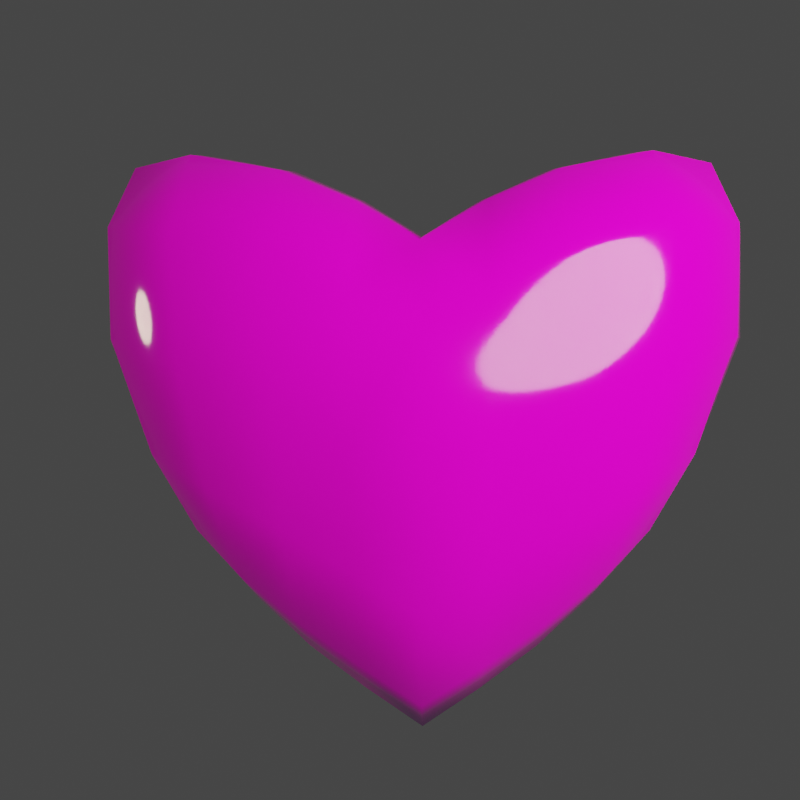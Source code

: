 # Source: blend.blend  (saved by Blender 2.83.19; exported with 4.5.12 LTS)
import bpy
from mathutils import Matrix  # noqa: F401  (used for matrix-valued properties, if any)

bpy.ops.wm.read_factory_settings(use_empty=True)
scene = bpy.context.scene
scene.name = 'Scene'

# ---- collections
col_collection = bpy.data.collections.new('Collection'); scene.collection.children.link(col_collection)

# ---- images (referenced by path relative to the original .blend; pixels are not part of the script)
import os
ASSET_DIR = os.environ.get("B2B_ASSET_DIR", "")  # directory of the original .blend (textures are referenced by path, not embedded)
HERE = os.path.dirname(os.path.abspath(__file__))  # packed textures are extracted next to this script under _unpacked/

def load_image(name, relpath, width, height, colorspace="sRGB"):
    """Load a texture the original file referenced (path relative to the .blend, or extracted next to this script)."""
    p = next((c for c in (os.path.join(HERE, relpath), os.path.join(ASSET_DIR, relpath)) if relpath and os.path.exists(c)), "")
    if p:
        img = bpy.data.images.load(p, check_existing=True)
        img.name = name
    else:  # same state as the original file: an image datablock whose file is absent (Cycles renders it pink)
        img = bpy.data.images.new(name, width, height)
        img.source = "FILE"
        img.filepath = "//" + (relpath or name)
    img.colorspace_settings.name = colorspace
    return img
img_colortexture_png = load_image('colorTexture.png', 'colorTexture.png', 1024, 1024, 'sRGB')

# ---- materials (node trees are filled in below, after node groups)
mat_x = bpy.data.materials.new('材质')

# ---- material node trees
mat_x.use_nodes = True; mat_x.node_tree.nodes.clear()
_N = mat_x.node_tree.nodes; _L = mat_x.node_tree.links
n0 = _N.new('ShaderNodeTexImage'); n0.name = '图像纹理'; n0.location = (-441, 203)
n0.image = img_colortexture_png
n1 = _N.new('ShaderNodeOutputMaterial'); n1.name = 'Material Output'; n1.location = (300, 300)
n2 = _N.new('ShaderNodeBsdfPrincipled'); n2.name = 'Principled BSDF'; n2.location = (10, 300)
n2.distribution = 'GGX'
n2.subsurface_method = 'BURLEY'
n2.inputs[2].default_value = 0.08182
n2.inputs[3].default_value = 1.45
n2.inputs[13].default_value = 0.6351
n2.inputs[27].default_value = (0.0, 0.0, 0.0, 1.0)
n2.inputs[28].default_value = 1.0
_L.new(n2.outputs[0], n1.inputs[0])
_L.new(n0.outputs[0], n2.inputs[0])
n1.is_active_output = True

# ---- world
world_world = bpy.data.worlds.new('World'); scene.world = world_world
world_world.use_nodes = True; world_world.node_tree.nodes.clear()
_N = world_world.node_tree.nodes; _L = world_world.node_tree.links
n0 = _N.new('ShaderNodeOutputWorld'); n0.name = 'World Output'; n0.location = (300, 300)
n1 = _N.new('ShaderNodeBackground'); n1.name = 'Background'; n1.location = (10, 300)
n1.inputs[0].default_value = (0.05088, 0.05088, 0.05088, 1.0)
_L.new(n1.outputs[0], n0.inputs[0])
n0.is_active_output = True
world_world.color = (0.05088, 0.05088, 0.05088)
world_world.use_sun_shadow = False
world_world.sun_shadow_jitter_overblur = 0.0

# ---- cameras
cam_x = bpy.data.cameras.new('相机')

# ---- lights
light_x = bpy.data.lights.new('面光', 'AREA')
light_x.color = (1.0, 0.9957, 0.6122)
light_x.transmission_factor = 0.0
light_x.energy = 628.3
light_x.shadow_soft_size = 1.0
light_x.shadow_maximum_resolution = 0.006
light_x.use_absolute_resolution = True
light_x.shape = 'DISK'
light_x.size = 1.0
light_x.size_y = 1.0
light_001 = bpy.data.lights.new('面光.001', 'AREA')
light_001.color = (1.0, 0.7756, 0.5428)
light_001.transmission_factor = 0.0
light_001.energy = 471.2
light_001.shadow_soft_size = 1.4
light_001.shadow_maximum_resolution = 0.006
light_001.use_absolute_resolution = True
light_001.shape = 'DISK'
light_001.size = 1.4
light_001.size_y = 1.0

# ---- meshes
me_x = bpy.data.meshes.new('立方体')
me_x.from_pydata([(0.94, -0.2313, 0.8618), (1.188, -0.3425, 2.365), (0.94, 0.2197, 0.8596), (1.188, 0.3459, 2.362), (0.5655, 0.5474, 2.296), (0.5049, -0.2985, 0.4885), (0.5049, 0.2797, 0.4857), (0.5655, -0.5428, 2.299), (1.269, 0.3822, 1.644), (1.269, -0.384, 1.648), (0.5711, -0.6723, 1.39), (0.5711, 0.669, 1.385), (0.9296, 0.4759, 2.379), (1.11, 0.3138, 1.172), (0.944, -0.005821, 0.8264), (1.229, 0.001846, 2.427), (1.11, -0.3207, 1.175), (0.7515, -0.2894, 0.6809), (0.2524, 0.2698, 0.3102), (0.2582, -0.5753, 2.163), (0.2582, 0.5803, 2.159), (0.2524, -0.2861, 0.3131), (0.7515, 0.2735, 0.6782), (0.9296, -0.4718, 2.383), (0.5402, -0.5192, 0.871), (0.5611, 0.002734, 2.434), (0.4913, -0.01078, 0.3525), (0.5402, 0.5077, 0.8667), (1.281, 0.4111, 2.099), (1.281, -0.4093, 2.103), (0.5751, -0.7364, 1.912), (0.5751, 0.7385, 1.907), (0.2592, 0.7, 1.229), (0.9516, -0.5938, 1.539), (0.2592, -0.7028, 1.234), (1.385, -0.0007415, 1.685), (0.9516, 0.591, 1.534), (0.9628, 0.6428, 2.026), (1.395, 0.0008574, 2.134), (0.7158, -0.009008, 0.5563), (0.2576, 0.002898, 2.301), (0.2594, -0.7794, 1.767), (0.9628, -0.6409, 2.031), (0.9221, 0.002417, 2.506), (0.251, -0.009285, 0.1742), (0.2594, 0.7816, 1.762), (0.2561, 0.5132, 0.6993), (0.8565, -0.4782, 1.042), (0.2561, -0.5231, 0.7037), (1.195, -0.002989, 1.212), (0.8565, 0.4685, 1.038), (-0.94, -0.2313, 0.8618), (-1.188, -0.3425, 2.365), (-0.94, 0.2197, 0.8596), (-1.188, 0.3459, 2.362), (0.0, 0.2573, 0.1441), (0.0, 0.5982, 2.001), (0.0, -0.2674, 0.1471), (0.0, -0.5931, 2.005), (-0.5655, 0.5474, 2.296), (-0.5049, -0.2985, 0.4885), (-0.5049, 0.2797, 0.4857), (-0.5655, -0.5428, 2.299), (-1.269, 0.3822, 1.644), (-1.269, -0.384, 1.648), (0.0, -0.7157, 1.077), (0.0, 0.7142, 1.072), (-0.5711, -0.6723, 1.39), (-0.5711, 0.669, 1.385), (-0.9296, 0.4759, 2.379), (-1.11, 0.3138, 1.172), (-0.944, -0.005821, 0.8264), (-1.229, 0.001846, 2.427), (-1.11, -0.3207, 1.175), (-0.7515, -0.2894, 0.6809), (-0.2524, 0.2698, 0.3102), (-0.2582, -0.5753, 2.163), (0.0, 0.002987, 2.142), (0.0, -0.005748, 0.006272), (0.0, -0.5151, 0.5426), (0.0, 0.5089, 0.538), (-0.2582, 0.5803, 2.159), (-0.2524, -0.2861, 0.3131), (-0.7515, 0.2735, 0.6782), (-0.9296, -0.4718, 2.383), (-0.5402, -0.5192, 0.871), (-0.5611, 0.002734, 2.434), (-0.4913, -0.01078, 0.3525), (-0.5402, 0.5077, 0.8667), (-1.281, 0.4111, 2.099), (-1.281, -0.4093, 2.103), (0.0, -0.8023, 1.611), (0.0, 0.8048, 1.606), (-0.5751, -0.7364, 1.912), (-0.5751, 0.7385, 1.907), (-0.2592, 0.7, 1.229), (-0.9516, -0.5938, 1.539), (-0.2592, -0.7028, 1.234), (-1.385, -0.0007415, 1.685), (-0.9516, 0.591, 1.534), (-0.9628, 0.6428, 2.026), (-1.395, 0.0008574, 2.134), (-0.7158, -0.009008, 0.5563), (-0.2576, 0.002898, 2.301), (-0.2594, -0.7794, 1.767), (-0.9628, -0.6409, 2.031), (-0.9221, 0.002417, 2.506), (-0.251, -0.009285, 0.1742), (-0.2594, 0.7816, 1.762), (-0.2561, 0.5132, 0.6993), (-0.8565, -0.4782, 1.042), (-0.2561, -0.5231, 0.7037), (-1.195, -0.002989, 1.212), (-0.8565, 0.4685, 1.038)], [], [(11, 31, 37, 36), (31, 4, 12, 37), (37, 12, 3, 28), (36, 37, 28, 8), (8, 28, 38, 35), (28, 3, 15, 38), (38, 15, 1, 29), (35, 38, 29, 9), (6, 22, 39, 26), (22, 2, 14, 39), (39, 14, 0, 17), (26, 39, 17, 5), (4, 20, 40, 25), (20, 56, 77, 40), (40, 77, 58, 19), (25, 40, 19, 7), (10, 30, 41, 34), (30, 7, 19, 41), (41, 19, 58, 91), (34, 41, 91, 65), (9, 29, 42, 33), (29, 1, 23, 42), (42, 23, 7, 30), (33, 42, 30, 10), (3, 12, 43, 15), (12, 4, 25, 43), (43, 25, 7, 23), (15, 43, 23, 1), (55, 18, 44, 78), (18, 6, 26, 44), (44, 26, 5, 21), (78, 44, 21, 57), (66, 92, 45, 32), (92, 56, 20, 45), (45, 20, 4, 31), (32, 45, 31, 11), (55, 80, 46, 18), (80, 66, 32, 46), (46, 32, 11, 27), (18, 46, 27, 6), (0, 16, 47, 17), (16, 9, 33, 47), (47, 33, 10, 24), (17, 47, 24, 5), (5, 24, 48, 21), (24, 10, 34, 48), (48, 34, 65, 79), (21, 48, 79, 57), (2, 13, 49, 14), (13, 8, 35, 49), (49, 35, 9, 16), (14, 49, 16, 0), (6, 27, 50, 22), (27, 11, 36, 50), (50, 36, 8, 13), (22, 50, 13, 2), (68, 99, 100, 94), (94, 100, 69, 59), (100, 89, 54, 69), (99, 63, 89, 100), (63, 98, 101, 89), (89, 101, 72, 54), (101, 90, 52, 72), (98, 64, 90, 101), (61, 87, 102, 83), (83, 102, 71, 53), (102, 74, 51, 71), (87, 60, 74, 102), (59, 86, 103, 81), (81, 103, 77, 56), (103, 76, 58, 77), (86, 62, 76, 103), (67, 97, 104, 93), (93, 104, 76, 62), (104, 91, 58, 76), (97, 65, 91, 104), (64, 96, 105, 90), (90, 105, 84, 52), (105, 93, 62, 84), (96, 67, 93, 105), (54, 72, 106, 69), (69, 106, 86, 59), (106, 84, 62, 86), (72, 52, 84, 106), (55, 78, 107, 75), (75, 107, 87, 61), (107, 82, 60, 87), (78, 57, 82, 107), (66, 95, 108, 92), (92, 108, 81, 56), (108, 94, 59, 81), (95, 68, 94, 108), (55, 75, 109, 80), (80, 109, 95, 66), (109, 88, 68, 95), (75, 61, 88, 109), (51, 74, 110, 73), (73, 110, 96, 64), (110, 85, 67, 96), (74, 60, 85, 110), (60, 82, 111, 85), (85, 111, 97, 67), (111, 79, 65, 97), (82, 57, 79, 111), (53, 71, 112, 70), (70, 112, 98, 63), (112, 73, 64, 98), (71, 51, 73, 112), (61, 83, 113, 88), (88, 113, 99, 68), (113, 70, 63, 99), (83, 53, 70, 113)])
me_x.polygons.foreach_set('use_smooth', [True] * 112)
_uv = me_x.uv_layers.new(name='UV 贴图')
_uv.uv.foreach_set('vector', [0.02812, 0.9325, 0.02803, 0.939, 0.02299, 0.9402, 0.02319, 0.9341, 0.02803, 0.939, 0.02763, 0.9429, 0.02294, 0.9438, 0.02299, 0.9402, 0.02299, 0.9402, 0.02294, 0.9438, 0.01948, 0.9432, 0.01854, 0.9403, 0.02319, 0.9341, 0.02299, 0.9402, 0.01854, 0.9403, 0.01879, 0.9347, 0.04451, 0.9511, 0.04457, 0.9462, 0.04955, 0.9451, 0.04915, 0.95, 0.05872, 0.9664, 0.05756, 0.9687, 0.05325, 0.968, 0.05369, 0.9647, 0.06546, 0.9647, 0.06576, 0.9681, 0.06151, 0.9687, 0.06049, 0.9664, 0.04412, 0.972, 0.04384, 0.9769, 0.03858, 0.976, 0.03919, 0.971, 0.04574, 0.9685, 0.04566, 0.9649, 0.04911, 0.9664, 0.04925, 0.9701, 0.04566, 0.9649, 0.04624, 0.9617, 0.04901, 0.962, 0.04911, 0.9664, 0.04374, 0.9556, 0.04395, 0.96, 0.04111, 0.9604, 0.04022, 0.9572, 0.0435, 0.952, 0.04374, 0.9556, 0.04022, 0.9572, 0.03985, 0.9536, 0.07421, 0.9677, 0.07744, 0.9669, 0.07739, 0.9744, 0.07414, 0.9747, 0.07744, 0.9669, 0.08064, 0.9663, 0.08064, 0.974, 0.07739, 0.9744, 0.07061, 0.9673, 0.07375, 0.9682, 0.07375, 0.9757, 0.07066, 0.9746, 0.06749, 0.9663, 0.07061, 0.9673, 0.07066, 0.9746, 0.06757, 0.9732, 0.06271, 0.9262, 0.0579, 0.9288, 0.05766, 0.9244, 0.06255, 0.9218, 0.0579, 0.9288, 0.05305, 0.9313, 0.05273, 0.9271, 0.05766, 0.9244, 0.05766, 0.9244, 0.05273, 0.9271, 0.05284, 0.9233, 0.05778, 0.9207, 0.06255, 0.9218, 0.05766, 0.9244, 0.05778, 0.9207, 0.06261, 0.9181, 0.06289, 0.936, 0.05859, 0.9385, 0.05857, 0.934, 0.06312, 0.9314, 0.05859, 0.9385, 0.05511, 0.939, 0.05405, 0.9359, 0.05857, 0.934, 0.05857, 0.934, 0.05405, 0.9359, 0.05305, 0.9313, 0.0579, 0.9288, 0.06312, 0.9314, 0.05857, 0.934, 0.0579, 0.9288, 0.06271, 0.9262, 0.05756, 0.9687, 0.05888, 0.9719, 0.05285, 0.9719, 0.05325, 0.968, 0.05888, 0.9719, 0.05945, 0.9757, 0.05252, 0.9757, 0.05285, 0.9719, 0.06622, 0.9719, 0.06671, 0.9757, 0.05987, 0.9757, 0.06026, 0.9719, 0.06576, 0.9681, 0.06622, 0.9719, 0.06026, 0.9719, 0.06151, 0.9687, 0.04641, 0.9754, 0.04605, 0.972, 0.0494, 0.9735, 0.04955, 0.977, 0.04605, 0.972, 0.04574, 0.9685, 0.04925, 0.9701, 0.0494, 0.9735, 0.04326, 0.9485, 0.0435, 0.952, 0.03985, 0.9536, 0.03972, 0.9501, 0.04303, 0.9451, 0.04326, 0.9485, 0.03972, 0.9501, 0.03967, 0.9467, 0.0354, 0.9287, 0.0354, 0.9354, 0.03209, 0.9373, 0.03211, 0.9306, 0.0354, 0.9354, 0.03484, 0.9395, 0.03155, 0.9413, 0.03209, 0.9373, 0.03209, 0.9373, 0.03155, 0.9413, 0.02763, 0.9429, 0.02803, 0.939, 0.03211, 0.9306, 0.03209, 0.9373, 0.02803, 0.939, 0.02812, 0.9325, 0.03479, 0.9159, 0.03517, 0.9216, 0.03195, 0.9236, 0.03163, 0.918, 0.03517, 0.9216, 0.0354, 0.9287, 0.03211, 0.9306, 0.03195, 0.9236, 0.03195, 0.9236, 0.03211, 0.9306, 0.02812, 0.9325, 0.02835, 0.9257, 0.03163, 0.918, 0.03195, 0.9236, 0.02835, 0.9257, 0.02846, 0.9203, 0.04111, 0.9604, 0.04005, 0.9649, 0.03778, 0.9619, 0.04022, 0.9572, 0.04005, 0.9649, 0.03919, 0.971, 0.03615, 0.9678, 0.03778, 0.9619, 0.06687, 0.928, 0.06312, 0.9314, 0.06271, 0.9262, 0.06688, 0.9235, 0.04022, 0.9572, 0.03778, 0.9619, 0.03689, 0.958, 0.03985, 0.9536, 0.03985, 0.9536, 0.03689, 0.958, 0.03651, 0.9544, 0.03972, 0.9501, 0.06688, 0.9235, 0.06271, 0.9262, 0.06255, 0.9218, 0.06686, 0.9195, 0.06686, 0.9195, 0.06255, 0.9218, 0.06261, 0.9181, 0.06688, 0.9158, 0.03972, 0.9501, 0.03651, 0.9544, 0.03632, 0.951, 0.03967, 0.9467, 0.04624, 0.9617, 0.04513, 0.9572, 0.04899, 0.9563, 0.04901, 0.962, 0.04513, 0.9572, 0.04451, 0.9511, 0.04915, 0.95, 0.04899, 0.9563, 0.04412, 0.9658, 0.04412, 0.972, 0.03919, 0.971, 0.04005, 0.9649, 0.04395, 0.96, 0.04412, 0.9658, 0.04005, 0.9649, 0.04111, 0.9604, 0.02846, 0.9203, 0.02835, 0.9257, 0.02429, 0.9277, 0.02532, 0.9226, 0.02835, 0.9257, 0.02812, 0.9325, 0.02319, 0.9341, 0.02429, 0.9277, 0.02429, 0.9277, 0.02319, 0.9341, 0.01879, 0.9347, 0.02079, 0.9288, 0.02532, 0.9226, 0.02429, 0.9277, 0.02079, 0.9288, 0.02281, 0.9246, 0.04439, 0.9271, 0.03989, 0.9257, 0.03982, 0.9196, 0.04439, 0.9206, 0.04439, 0.9206, 0.03982, 0.9196, 0.04071, 0.9159, 0.04505, 0.9166, 0.02451, 0.9679, 0.02799, 0.9671, 0.02862, 0.9707, 0.02653, 0.9722, 0.03989, 0.9257, 0.03641, 0.9252, 0.03637, 0.9196, 0.03982, 0.9196, 0.02832, 0.9622, 0.0333, 0.9623, 0.0333, 0.9672, 0.02799, 0.9671, 0.02799, 0.9671, 0.0333, 0.9672, 0.03298, 0.9714, 0.02862, 0.9707, 0.07954, 0.949, 0.07954, 0.9539, 0.07603, 0.9533, 0.07532, 0.9492, 0.07556, 0.9207, 0.07062, 0.9217, 0.06999, 0.917, 0.07526, 0.9161, 0.02039, 0.9541, 0.02386, 0.9526, 0.02377, 0.9563, 0.02035, 0.9579, 0.02035, 0.9579, 0.02377, 0.9563, 0.02373, 0.9608, 0.02097, 0.9611, 0.07515, 0.937, 0.07163, 0.9354, 0.07254, 0.9322, 0.07538, 0.9326, 0.07489, 0.9407, 0.07123, 0.9391, 0.07163, 0.9354, 0.07515, 0.937, 0.02509, 0.9534, 0.03198, 0.9527, 0.032, 0.9569, 0.0247, 0.9576, 0.0247, 0.9576, 0.032, 0.9569, 0.032, 0.9606, 0.02448, 0.9614, 0.07493, 0.9538, 0.06772, 0.9531, 0.06753, 0.9493, 0.07497, 0.95, 0.07491, 0.958, 0.06811, 0.9573, 0.06772, 0.9531, 0.07493, 0.9538, 0.06271, 0.9533, 0.06255, 0.9576, 0.05766, 0.955, 0.0579, 0.9506, 0.0579, 0.9506, 0.05766, 0.955, 0.05273, 0.9524, 0.05305, 0.9482, 0.05766, 0.955, 0.05778, 0.9588, 0.05284, 0.9561, 0.05273, 0.9524, 0.06255, 0.9576, 0.06261, 0.9613, 0.05778, 0.9588, 0.05766, 0.955, 0.06289, 0.9434, 0.06312, 0.9481, 0.05857, 0.9455, 0.05859, 0.941, 0.05859, 0.941, 0.05857, 0.9455, 0.05405, 0.9435, 0.05511, 0.9404, 0.05857, 0.9455, 0.0579, 0.9506, 0.05305, 0.9482, 0.05405, 0.9435, 0.06312, 0.9481, 0.06271, 0.9533, 0.0579, 0.9506, 0.05857, 0.9455, 0.02752, 0.9459, 0.03185, 0.9451, 0.03194, 0.9482, 0.02594, 0.9488, 0.02594, 0.9488, 0.03194, 0.9482, 0.03198, 0.9527, 0.02509, 0.9534, 0.07491, 0.9625, 0.069, 0.9619, 0.06811, 0.9573, 0.07491, 0.958, 0.07497, 0.9656, 0.07066, 0.9648, 0.069, 0.9619, 0.07491, 0.9625, 0.02097, 0.9469, 0.02407, 0.9454, 0.02397, 0.949, 0.02066, 0.9504, 0.02066, 0.9504, 0.02397, 0.949, 0.02386, 0.9526, 0.02039, 0.9541, 0.07462, 0.9443, 0.07108, 0.9428, 0.07123, 0.9391, 0.07489, 0.9407, 0.07436, 0.9479, 0.071, 0.9463, 0.07108, 0.9428, 0.07462, 0.9443, 0.05126, 0.9305, 0.04813, 0.9288, 0.04816, 0.9221, 0.05128, 0.9238, 0.05128, 0.9238, 0.04816, 0.9221, 0.04874, 0.918, 0.05184, 0.9198, 0.04816, 0.9221, 0.04439, 0.9206, 0.04505, 0.9166, 0.04874, 0.918, 0.04813, 0.9288, 0.04439, 0.9271, 0.04439, 0.9206, 0.04816, 0.9221, 0.05184, 0.9433, 0.04875, 0.9413, 0.04836, 0.9358, 0.05148, 0.9377, 0.05148, 0.9377, 0.04836, 0.9358, 0.04813, 0.9288, 0.05126, 0.9305, 0.04836, 0.9358, 0.04491, 0.9339, 0.04439, 0.9271, 0.04813, 0.9288, 0.04875, 0.9413, 0.04567, 0.9393, 0.04491, 0.9339, 0.04836, 0.9358, 0.07254, 0.9322, 0.07163, 0.9354, 0.06919, 0.9309, 0.07149, 0.9277, 0.07149, 0.9277, 0.06919, 0.9309, 0.06755, 0.9251, 0.07062, 0.9217, 0.06687, 0.9514, 0.06688, 0.956, 0.06271, 0.9533, 0.06312, 0.9481, 0.07163, 0.9354, 0.07123, 0.9391, 0.06826, 0.9349, 0.06919, 0.9309, 0.07123, 0.9391, 0.07108, 0.9428, 0.06785, 0.9387, 0.06826, 0.9349, 0.06688, 0.956, 0.06686, 0.96, 0.06255, 0.9576, 0.06271, 0.9533, 0.06686, 0.96, 0.06688, 0.9636, 0.06261, 0.9613, 0.06255, 0.9576, 0.07108, 0.9428, 0.071, 0.9463, 0.06762, 0.9422, 0.06785, 0.9387, 0.02097, 0.9611, 0.02373, 0.9608, 0.0238, 0.9665, 0.01994, 0.9655, 0.01994, 0.9655, 0.0238, 0.9665, 0.02407, 0.9727, 0.01943, 0.9714, 0.07556, 0.9268, 0.07149, 0.9277, 0.07062, 0.9217, 0.07556, 0.9207, 0.07538, 0.9326, 0.07254, 0.9322, 0.07149, 0.9277, 0.07556, 0.9268, 0.04567, 0.9393, 0.04269, 0.937, 0.04113, 0.932, 0.04491, 0.9339, 0.04491, 0.9339, 0.04113, 0.932, 0.03989, 0.9257, 0.04439, 0.9271, 0.04113, 0.932, 0.03836, 0.931, 0.03641, 0.9252, 0.03989, 0.9257, 0.02035, 0.9579, 0.02097, 0.9611, 0.01994, 0.9655, 0.01821, 0.9623])
me_x.materials.append(mat_x)
me_x.use_remesh_fix_poles = True
me_x.use_remesh_preserve_attributes = False
me_x.use_mirror_vertex_groups = False
me_x.update()

# ---- objects
ob_x = bpy.data.objects.new('立方体', me_x)
ob_x_1 = bpy.data.objects.new('相机', cam_x)
ob_x_2 = bpy.data.objects.new('面光', light_x)
ob_001 = bpy.data.objects.new('面光.001', light_001)

# ---- transforms, parenting, visibility, modifiers, constraints
ob_x.location = (0.0, 0.0, 0.0)
ob_x.lineart.crease_threshold = 0.0
ob_x_1.location = (0.07275, -4.868, 1.141)
ob_x_1.rotation_euler = (1.627, -4.879e-07, 0.03491)
ob_x_1.lineart.crease_threshold = 0.0
ob_x_2.location = (3.723, -5.316, 2.598)
ob_x_2.rotation_euler = (4.681e-07, 1.346, -1.108)
ob_x_2.scale = (5.548, 5.548, 5.548)
ob_x_2.lineart.crease_threshold = 0.0
ob_001.location = (-13.92, -0.005252, 1.873)
ob_001.rotation_euler = (-1.54, 1.224, -4.766)
ob_001.scale = (2.375, 2.375, 2.375)
ob_001.lineart.crease_threshold = 0.0

# ---- collection membership
col_collection.objects.link(ob_x)
col_collection.objects.link(ob_x_1)
col_collection.objects.link(ob_x_2)
col_collection.objects.link(ob_001)

# ---- scene / render settings (as saved in the file)
scene.camera = ob_x_1
scene.frame_start = 1; scene.frame_end = 250; scene.frame_set(1)
scene.render.engine = 'CYCLES'
scene.render.resolution_x = 120
scene.render.resolution_y = 120
scene.render.film_transparent = True
scene.cycles.use_denoising = False
scene.cycles.samples = 128
scene.cycles.sampling_pattern = 'TABULATED_SOBOL'
scene.cycles.use_adaptive_sampling = False
scene.cycles.use_light_tree = False
scene.view_settings.view_transform = 'Filmic'
bpy.context.view_layer.update()
